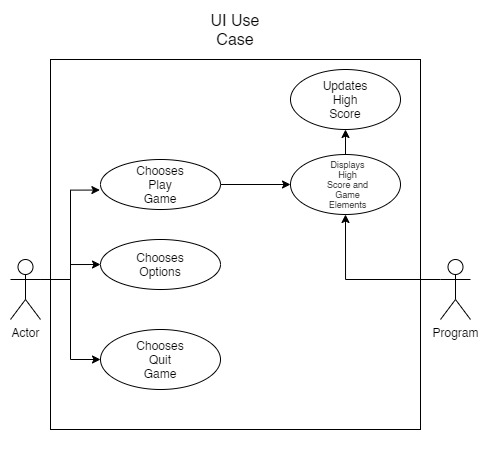

The diagram above was exported from draw.io. Its source (the exported page's mxGraphModel, read from the mxfile embedded in the PNG):
<mxGraphModel dx="1422" dy="796" grid="1" gridSize="10" guides="1" tooltips="1" connect="1" arrows="1" fold="1" page="1" pageScale="1" pageWidth="850" pageHeight="1100" math="0" shadow="0">
  <root>
    <mxCell id="0" />
    <mxCell id="1" parent="0" />
    <mxCell id="msOuYuivO7lp8agYn9ac-10" style="edgeStyle=orthogonalEdgeStyle;rounded=0;orthogonalLoop=1;jettySize=auto;html=1;exitX=1;exitY=0.3333333333333333;exitDx=0;exitDy=0;exitPerimeter=0;entryX=-0.005;entryY=0.611;entryDx=0;entryDy=0;entryPerimeter=0;" edge="1" parent="1" source="msOuYuivO7lp8agYn9ac-1" target="msOuYuivO7lp8agYn9ac-2">
      <mxGeometry relative="1" as="geometry" />
    </mxCell>
    <mxCell id="msOuYuivO7lp8agYn9ac-13" style="edgeStyle=orthogonalEdgeStyle;rounded=0;orthogonalLoop=1;jettySize=auto;html=1;exitX=1;exitY=0.3333333333333333;exitDx=0;exitDy=0;exitPerimeter=0;entryX=0;entryY=0.5;entryDx=0;entryDy=0;" edge="1" parent="1" source="msOuYuivO7lp8agYn9ac-1" target="msOuYuivO7lp8agYn9ac-5">
      <mxGeometry relative="1" as="geometry" />
    </mxCell>
    <mxCell id="msOuYuivO7lp8agYn9ac-14" style="edgeStyle=orthogonalEdgeStyle;rounded=0;orthogonalLoop=1;jettySize=auto;html=1;exitX=1;exitY=0.3333333333333333;exitDx=0;exitDy=0;exitPerimeter=0;entryX=0;entryY=0.5;entryDx=0;entryDy=0;" edge="1" parent="1" source="msOuYuivO7lp8agYn9ac-1" target="msOuYuivO7lp8agYn9ac-7">
      <mxGeometry relative="1" as="geometry" />
    </mxCell>
    <mxCell id="msOuYuivO7lp8agYn9ac-1" value="Actor" style="shape=umlActor;verticalLabelPosition=bottom;verticalAlign=top;html=1;outlineConnect=0;" vertex="1" parent="1">
      <mxGeometry x="110" y="330" width="30" height="60" as="geometry" />
    </mxCell>
    <mxCell id="msOuYuivO7lp8agYn9ac-30" style="edgeStyle=orthogonalEdgeStyle;rounded=0;orthogonalLoop=1;jettySize=auto;html=1;exitX=1;exitY=0.5;exitDx=0;exitDy=0;entryX=0;entryY=0.5;entryDx=0;entryDy=0;fontSize=9;" edge="1" parent="1" source="msOuYuivO7lp8agYn9ac-2" target="msOuYuivO7lp8agYn9ac-19">
      <mxGeometry relative="1" as="geometry" />
    </mxCell>
    <mxCell id="msOuYuivO7lp8agYn9ac-2" value="" style="ellipse;whiteSpace=wrap;html=1;" vertex="1" parent="1">
      <mxGeometry x="200" y="230" width="120" height="50" as="geometry" />
    </mxCell>
    <mxCell id="msOuYuivO7lp8agYn9ac-23" style="edgeStyle=orthogonalEdgeStyle;rounded=0;orthogonalLoop=1;jettySize=auto;html=1;exitX=0;exitY=0.3333333333333333;exitDx=0;exitDy=0;exitPerimeter=0;entryX=0.5;entryY=1;entryDx=0;entryDy=0;fontSize=9;" edge="1" parent="1" source="msOuYuivO7lp8agYn9ac-3" target="msOuYuivO7lp8agYn9ac-19">
      <mxGeometry relative="1" as="geometry" />
    </mxCell>
    <mxCell id="msOuYuivO7lp8agYn9ac-3" value="Program" style="shape=umlActor;verticalLabelPosition=bottom;verticalAlign=top;html=1;outlineConnect=0;" vertex="1" parent="1">
      <mxGeometry x="540" y="330" width="30" height="60" as="geometry" />
    </mxCell>
    <mxCell id="msOuYuivO7lp8agYn9ac-4" value="Chooses Play Game" style="text;html=1;strokeColor=none;fillColor=none;align=center;verticalAlign=middle;whiteSpace=wrap;rounded=0;" vertex="1" parent="1">
      <mxGeometry x="240" y="245" width="40" height="20" as="geometry" />
    </mxCell>
    <mxCell id="msOuYuivO7lp8agYn9ac-5" value="" style="ellipse;whiteSpace=wrap;html=1;" vertex="1" parent="1">
      <mxGeometry x="200" y="310" width="120" height="50" as="geometry" />
    </mxCell>
    <mxCell id="msOuYuivO7lp8agYn9ac-6" value="Chooses Options" style="text;html=1;strokeColor=none;fillColor=none;align=center;verticalAlign=middle;whiteSpace=wrap;rounded=0;" vertex="1" parent="1">
      <mxGeometry x="240" y="325" width="40" height="20" as="geometry" />
    </mxCell>
    <mxCell id="msOuYuivO7lp8agYn9ac-7" value="" style="ellipse;whiteSpace=wrap;html=1;" vertex="1" parent="1">
      <mxGeometry x="200" y="400" width="120" height="60" as="geometry" />
    </mxCell>
    <mxCell id="msOuYuivO7lp8agYn9ac-8" value="Chooses Quit Game" style="text;html=1;strokeColor=none;fillColor=none;align=center;verticalAlign=middle;whiteSpace=wrap;rounded=0;" vertex="1" parent="1">
      <mxGeometry x="240" y="420" width="40" height="20" as="geometry" />
    </mxCell>
    <mxCell id="msOuYuivO7lp8agYn9ac-15" value="" style="ellipse;whiteSpace=wrap;html=1;" vertex="1" parent="1">
      <mxGeometry x="390" y="140" width="110" height="60" as="geometry" />
    </mxCell>
    <mxCell id="msOuYuivO7lp8agYn9ac-16" value="Updates High Score" style="text;html=1;strokeColor=none;fillColor=none;align=center;verticalAlign=middle;whiteSpace=wrap;rounded=0;" vertex="1" parent="1">
      <mxGeometry x="425" y="160" width="40" height="20" as="geometry" />
    </mxCell>
    <mxCell id="msOuYuivO7lp8agYn9ac-24" style="edgeStyle=orthogonalEdgeStyle;rounded=0;orthogonalLoop=1;jettySize=auto;html=1;exitX=0.5;exitY=0;exitDx=0;exitDy=0;entryX=0.5;entryY=1;entryDx=0;entryDy=0;fontSize=9;" edge="1" parent="1" source="msOuYuivO7lp8agYn9ac-19" target="msOuYuivO7lp8agYn9ac-15">
      <mxGeometry relative="1" as="geometry" />
    </mxCell>
    <mxCell id="msOuYuivO7lp8agYn9ac-19" value="" style="ellipse;whiteSpace=wrap;html=1;" vertex="1" parent="1">
      <mxGeometry x="390" y="225" width="110" height="60" as="geometry" />
    </mxCell>
    <mxCell id="msOuYuivO7lp8agYn9ac-20" value="Displays High Score and Game Elements" style="text;html=1;strokeColor=none;fillColor=none;align=center;verticalAlign=middle;whiteSpace=wrap;rounded=0;fontSize=9;" vertex="1" parent="1">
      <mxGeometry x="425" y="240" width="45" height="30" as="geometry" />
    </mxCell>
    <mxCell id="msOuYuivO7lp8agYn9ac-22" value="" style="whiteSpace=wrap;html=1;aspect=fixed;fontSize=9;fillColor=none;" vertex="1" parent="1">
      <mxGeometry x="150" y="130" width="370" height="370" as="geometry" />
    </mxCell>
    <mxCell id="msOuYuivO7lp8agYn9ac-29" value="&lt;font style=&quot;font-size: 16px&quot;&gt;UI Use Case&lt;/font&gt;" style="text;html=1;strokeColor=none;fillColor=none;align=center;verticalAlign=middle;whiteSpace=wrap;rounded=0;fontSize=9;" vertex="1" parent="1">
      <mxGeometry x="305" y="90" width="60" height="20" as="geometry" />
    </mxCell>
    <mxCell id="msOuYuivO7lp8agYn9ac-31" style="edgeStyle=orthogonalEdgeStyle;rounded=0;orthogonalLoop=1;jettySize=auto;html=1;exitX=0.5;exitY=1;exitDx=0;exitDy=0;fontSize=9;" edge="1" parent="1" source="msOuYuivO7lp8agYn9ac-29" target="msOuYuivO7lp8agYn9ac-29">
      <mxGeometry relative="1" as="geometry" />
    </mxCell>
  </root>
</mxGraphModel>